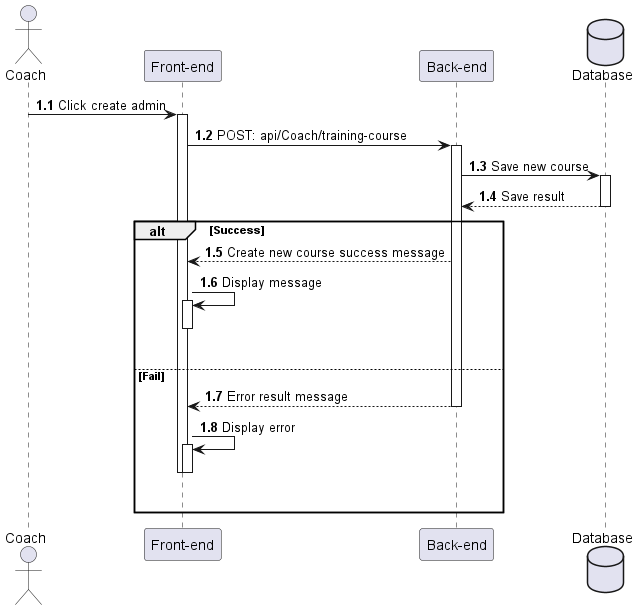

The diagram above was rendered by PlantUML. Its source (embedded in the PNG):
@startuml CreateCourse
actor Coach as user
participant "Front-end" as client
participant "Back-end" as server 
database "Database" as db

autonumber 1.1 "<b>0:"

user -> client++ : Click create admin
client -> server++ : POST: api/Coach/training-course
server -> db++ : Save new course
db --> server : Save result
deactivate db
 
alt Success
    server --> client : Create new course success message
    client -> client++ : Display message
    deactivate client
    |||
else Fail
    server --> client : Error result message
    deactivate server
    client -> client++ : Display error
    deactivate client
    deactivate client
    |||
end
@enduml